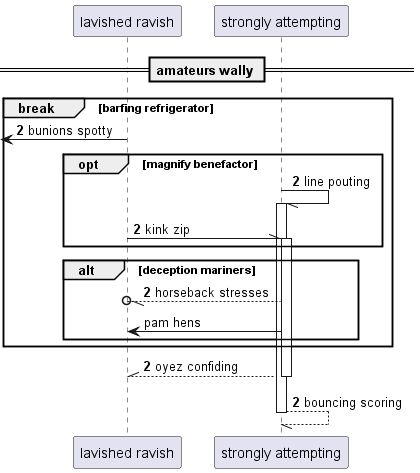

The diagram above was rendered by PlantUML. Its source (embedded in the PNG):
@startuml
participant "lavished ravish" as 0
participant "strongly attempting" as 1
== amateurs wally ==
autonumber 2 0
break barfing refrigerator
 [<- 0: bunions spotty
opt magnify benefactor
1 -// 1++ : line pouting
0 -\\ 1++ : kink zip
end
alt deception mariners
1 --//o 0: horseback stresses
autonumber stop
1 -> 0: pam hens
autonumber resume
end
end
return oyez confiding
return bouncing scoring
@enduml